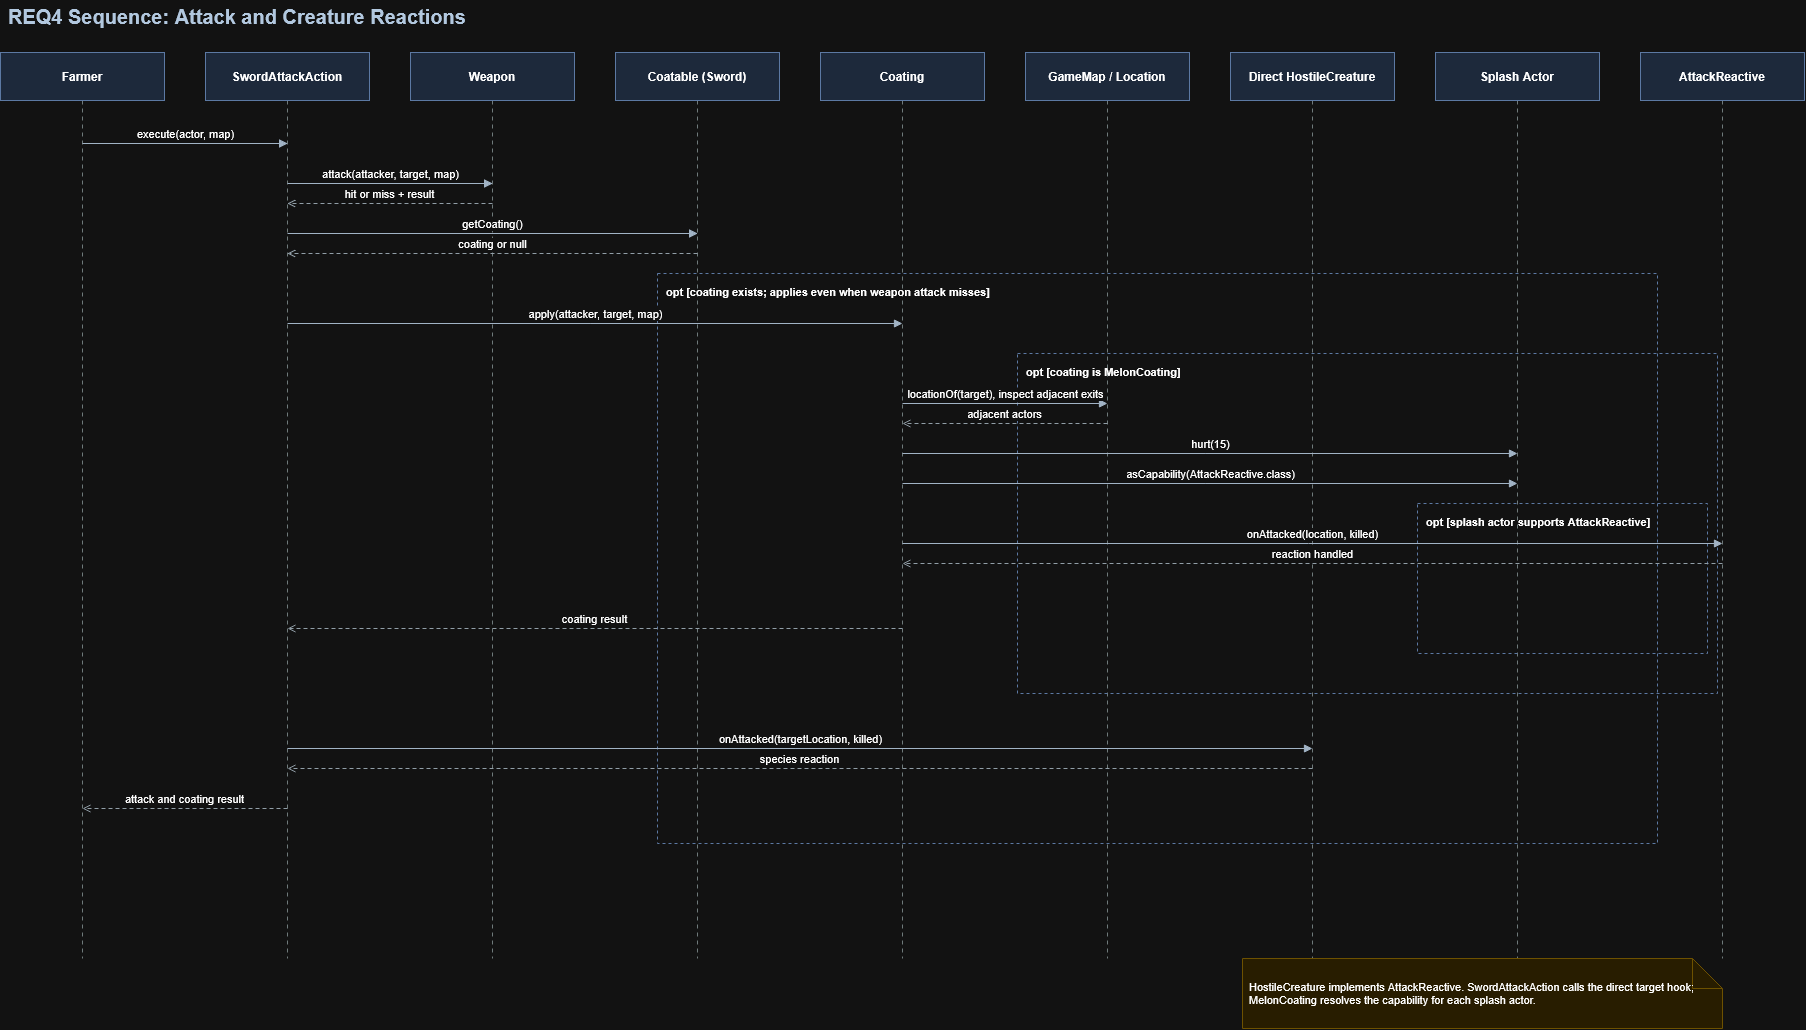

The diagram above was exported from draw.io. Its source (the exported page's mxGraphModel, read from the mxfile embedded in the PNG):
<mxGraphModel dx="1805" dy="1281" grid="1" gridSize="10" guides="1" tooltips="1" connect="1" arrows="1" fold="1" page="1" pageScale="1" pageWidth="1880" pageHeight="1120" math="0" shadow="0">
  <root>
    <mxCell id="0" />
    <mxCell id="1" parent="0" />
    <mxCell id="attack-flow-title" parent="1" style="text;html=1;strokeColor=none;fillColor=none;align=left;verticalAlign=middle;fontSize=20;fontStyle=1;fontColor=#19324d;" value="REQ4 Sequence: Attack and Creature Reactions" vertex="1">
      <mxGeometry height="32" width="1500" x="24" y="12" as="geometry" />
    </mxCell>
    <mxCell id="attack-flow-life-farmer" edge="1" parent="1" style="endArrow=none;startArrow=none;html=1;dashed=1;dashPattern=4 4;strokeColor=#7f8c8d;strokeWidth=1;" value="">
      <mxGeometry relative="1" as="geometry">
        <mxPoint x="100" y="112" as="sourcePoint" />
        <mxPoint x="100" y="970" as="targetPoint" />
      </mxGeometry>
    </mxCell>
    <mxCell id="attack-flow-head-farmer" parent="1" style="rounded=0;whiteSpace=wrap;html=1;fillColor=#dae8fc;strokeColor=#6c8ebf;fontSize=12;fontStyle=1;align=center;verticalAlign=middle;" value="Farmer" vertex="1">
      <mxGeometry height="48" width="164" x="18" y="64" as="geometry" />
    </mxCell>
    <mxCell id="attack-flow-life-attack" edge="1" parent="1" style="endArrow=none;startArrow=none;html=1;dashed=1;dashPattern=4 4;strokeColor=#7f8c8d;strokeWidth=1;" value="">
      <mxGeometry relative="1" as="geometry">
        <mxPoint x="305" y="112" as="sourcePoint" />
        <mxPoint x="305" y="970" as="targetPoint" />
      </mxGeometry>
    </mxCell>
    <mxCell id="attack-flow-head-attack" parent="1" style="rounded=0;whiteSpace=wrap;html=1;fillColor=#dae8fc;strokeColor=#6c8ebf;fontSize=12;fontStyle=1;align=center;verticalAlign=middle;" value="SwordAttackAction" vertex="1">
      <mxGeometry height="48" width="164" x="223" y="64" as="geometry" />
    </mxCell>
    <mxCell id="attack-flow-life-weapon" edge="1" parent="1" style="endArrow=none;startArrow=none;html=1;dashed=1;dashPattern=4 4;strokeColor=#7f8c8d;strokeWidth=1;" value="">
      <mxGeometry relative="1" as="geometry">
        <mxPoint x="510" y="112" as="sourcePoint" />
        <mxPoint x="510" y="970" as="targetPoint" />
      </mxGeometry>
    </mxCell>
    <mxCell id="attack-flow-head-weapon" parent="1" style="rounded=0;whiteSpace=wrap;html=1;fillColor=#dae8fc;strokeColor=#6c8ebf;fontSize=12;fontStyle=1;align=center;verticalAlign=middle;" value="Weapon" vertex="1">
      <mxGeometry height="48" width="164" x="428" y="64" as="geometry" />
    </mxCell>
    <mxCell id="attack-flow-life-coatable" edge="1" parent="1" style="endArrow=none;startArrow=none;html=1;dashed=1;dashPattern=4 4;strokeColor=#7f8c8d;strokeWidth=1;" value="">
      <mxGeometry relative="1" as="geometry">
        <mxPoint x="715" y="112" as="sourcePoint" />
        <mxPoint x="715" y="970" as="targetPoint" />
      </mxGeometry>
    </mxCell>
    <mxCell id="attack-flow-head-coatable" parent="1" style="rounded=0;whiteSpace=wrap;html=1;fillColor=#dae8fc;strokeColor=#6c8ebf;fontSize=12;fontStyle=1;align=center;verticalAlign=middle;" value="Coatable (Sword)" vertex="1">
      <mxGeometry height="48" width="164" x="633" y="64" as="geometry" />
    </mxCell>
    <mxCell id="attack-flow-life-coating" edge="1" parent="1" style="endArrow=none;startArrow=none;html=1;dashed=1;dashPattern=4 4;strokeColor=#7f8c8d;strokeWidth=1;" value="">
      <mxGeometry relative="1" as="geometry">
        <mxPoint x="920" y="112" as="sourcePoint" />
        <mxPoint x="920" y="970" as="targetPoint" />
      </mxGeometry>
    </mxCell>
    <mxCell id="attack-flow-head-coating" parent="1" style="rounded=0;whiteSpace=wrap;html=1;fillColor=#dae8fc;strokeColor=#6c8ebf;fontSize=12;fontStyle=1;align=center;verticalAlign=middle;" value="Coating" vertex="1">
      <mxGeometry height="48" width="164" x="838" y="64" as="geometry" />
    </mxCell>
    <mxCell id="attack-flow-life-map" edge="1" parent="1" style="endArrow=none;startArrow=none;html=1;dashed=1;dashPattern=4 4;strokeColor=#7f8c8d;strokeWidth=1;" value="">
      <mxGeometry relative="1" as="geometry">
        <mxPoint x="1125" y="112" as="sourcePoint" />
        <mxPoint x="1125" y="970" as="targetPoint" />
      </mxGeometry>
    </mxCell>
    <mxCell id="attack-flow-head-map" parent="1" style="rounded=0;whiteSpace=wrap;html=1;fillColor=#dae8fc;strokeColor=#6c8ebf;fontSize=12;fontStyle=1;align=center;verticalAlign=middle;" value="GameMap / Location" vertex="1">
      <mxGeometry height="48" width="164" x="1043" y="64" as="geometry" />
    </mxCell>
    <mxCell id="attack-flow-life-target" edge="1" parent="1" style="endArrow=none;startArrow=none;html=1;dashed=1;dashPattern=4 4;strokeColor=#7f8c8d;strokeWidth=1;" value="">
      <mxGeometry relative="1" as="geometry">
        <mxPoint x="1330" y="112" as="sourcePoint" />
        <mxPoint x="1330" y="970" as="targetPoint" />
      </mxGeometry>
    </mxCell>
    <mxCell id="attack-flow-head-target" parent="1" style="rounded=0;whiteSpace=wrap;html=1;fillColor=#dae8fc;strokeColor=#6c8ebf;fontSize=12;fontStyle=1;align=center;verticalAlign=middle;" value="Direct HostileCreature" vertex="1">
      <mxGeometry height="48" width="164" x="1248" y="64" as="geometry" />
    </mxCell>
    <mxCell id="attack-flow-life-splash" edge="1" parent="1" style="endArrow=none;startArrow=none;html=1;dashed=1;dashPattern=4 4;strokeColor=#7f8c8d;strokeWidth=1;" value="">
      <mxGeometry relative="1" as="geometry">
        <mxPoint x="1535" y="112" as="sourcePoint" />
        <mxPoint x="1535" y="970" as="targetPoint" />
      </mxGeometry>
    </mxCell>
    <mxCell id="attack-flow-head-splash" parent="1" style="rounded=0;whiteSpace=wrap;html=1;fillColor=#dae8fc;strokeColor=#6c8ebf;fontSize=12;fontStyle=1;align=center;verticalAlign=middle;" value="Splash Actor" vertex="1">
      <mxGeometry height="48" width="164" x="1453" y="64" as="geometry" />
    </mxCell>
    <mxCell id="attack-flow-life-reactive" edge="1" parent="1" style="endArrow=none;startArrow=none;html=1;dashed=1;dashPattern=4 4;strokeColor=#7f8c8d;strokeWidth=1;" value="">
      <mxGeometry relative="1" as="geometry">
        <mxPoint x="1740" y="112" as="sourcePoint" />
        <mxPoint x="1740" y="970" as="targetPoint" />
      </mxGeometry>
    </mxCell>
    <mxCell id="attack-flow-head-reactive" parent="1" style="rounded=0;whiteSpace=wrap;html=1;fillColor=#dae8fc;strokeColor=#6c8ebf;fontSize=12;fontStyle=1;align=center;verticalAlign=middle;" value="AttackReactive" vertex="1">
      <mxGeometry height="48" width="164" x="1658" y="64" as="geometry" />
    </mxCell>
    <mxCell id="m1" edge="1" parent="1" style="edgeStyle=none;html=1;strokeColor=#34495e;endArrow=block;endFill=1;fontSize=11;labelBackgroundColor=#ffffff;verticalAlign=bottom;" value="execute(actor, map)">
      <mxGeometry relative="1" as="geometry">
        <mxPoint x="100" y="155" as="sourcePoint" />
        <mxPoint x="305" y="155" as="targetPoint" />
      </mxGeometry>
    </mxCell>
    <mxCell id="m2" edge="1" parent="1" style="edgeStyle=none;html=1;strokeColor=#34495e;endArrow=block;endFill=1;fontSize=11;labelBackgroundColor=#ffffff;verticalAlign=bottom;" value="attack(attacker, target, map)">
      <mxGeometry relative="1" as="geometry">
        <mxPoint x="305" y="195" as="sourcePoint" />
        <mxPoint x="510" y="195" as="targetPoint" />
      </mxGeometry>
    </mxCell>
    <mxCell id="m3" edge="1" parent="1" style="edgeStyle=none;html=1;dashed=1;dashPattern=4 3;strokeColor=#52616b;endArrow=open;endFill=0;fontSize=11;labelBackgroundColor=#ffffff;verticalAlign=bottom;" value="hit or miss + result">
      <mxGeometry relative="1" as="geometry">
        <mxPoint x="510" y="215" as="sourcePoint" />
        <mxPoint x="305" y="215" as="targetPoint" />
      </mxGeometry>
    </mxCell>
    <mxCell id="m4" edge="1" parent="1" style="edgeStyle=none;html=1;strokeColor=#34495e;endArrow=block;endFill=1;fontSize=11;labelBackgroundColor=#ffffff;verticalAlign=bottom;" value="getCoating()">
      <mxGeometry relative="1" as="geometry">
        <mxPoint x="305" y="245" as="sourcePoint" />
        <mxPoint x="715" y="245" as="targetPoint" />
      </mxGeometry>
    </mxCell>
    <mxCell id="m5" edge="1" parent="1" style="edgeStyle=none;html=1;dashed=1;dashPattern=4 3;strokeColor=#52616b;endArrow=open;endFill=0;fontSize=11;labelBackgroundColor=#ffffff;verticalAlign=bottom;" value="coating or null">
      <mxGeometry relative="1" as="geometry">
        <mxPoint x="715" y="265" as="sourcePoint" />
        <mxPoint x="305" y="265" as="targetPoint" />
      </mxGeometry>
    </mxCell>
    <mxCell id="opt-coating" parent="1" style="shape=rect;rounded=0;whiteSpace=wrap;html=1;fillColor=none;strokeColor=#6c8ebf;dashed=1;fontSize=11;fontStyle=1;verticalAlign=top;align=left;spacingTop=5;spacingLeft=7;" value="opt [coating exists; applies even when weapon attack misses]" vertex="1">
      <mxGeometry height="570" width="1000" x="675" y="285" as="geometry" />
    </mxCell>
    <mxCell id="m6" edge="1" parent="1" style="edgeStyle=none;html=1;strokeColor=#34495e;endArrow=block;endFill=1;fontSize=11;labelBackgroundColor=#ffffff;verticalAlign=bottom;" value="apply(attacker, target, map)">
      <mxGeometry relative="1" as="geometry">
        <mxPoint x="305" y="335" as="sourcePoint" />
        <mxPoint x="920" y="335" as="targetPoint" />
      </mxGeometry>
    </mxCell>
    <mxCell id="opt-melon" parent="1" style="shape=rect;rounded=0;whiteSpace=wrap;html=1;fillColor=none;strokeColor=#6c8ebf;dashed=1;fontSize=11;fontStyle=1;verticalAlign=top;align=left;spacingTop=5;spacingLeft=7;" value="opt [coating is MelonCoating]" vertex="1">
      <mxGeometry height="340" width="700" x="1035" y="365" as="geometry" />
    </mxCell>
    <mxCell id="m7" edge="1" parent="1" style="edgeStyle=none;html=1;strokeColor=#34495e;endArrow=block;endFill=1;fontSize=11;labelBackgroundColor=#ffffff;verticalAlign=bottom;" value="locationOf(target), inspect adjacent exits">
      <mxGeometry relative="1" as="geometry">
        <mxPoint x="920" y="415" as="sourcePoint" />
        <mxPoint x="1125" y="415" as="targetPoint" />
      </mxGeometry>
    </mxCell>
    <mxCell id="m8" edge="1" parent="1" style="edgeStyle=none;html=1;dashed=1;dashPattern=4 3;strokeColor=#52616b;endArrow=open;endFill=0;fontSize=11;labelBackgroundColor=#ffffff;verticalAlign=bottom;" value="adjacent actors">
      <mxGeometry relative="1" as="geometry">
        <mxPoint x="1125" y="435" as="sourcePoint" />
        <mxPoint x="920" y="435" as="targetPoint" />
      </mxGeometry>
    </mxCell>
    <mxCell id="m9" edge="1" parent="1" style="edgeStyle=none;html=1;strokeColor=#34495e;endArrow=block;endFill=1;fontSize=11;labelBackgroundColor=#ffffff;verticalAlign=bottom;" value="hurt(15)">
      <mxGeometry relative="1" as="geometry">
        <mxPoint x="920" y="465" as="sourcePoint" />
        <mxPoint x="1535" y="465" as="targetPoint" />
      </mxGeometry>
    </mxCell>
    <mxCell id="m10" edge="1" parent="1" style="edgeStyle=none;html=1;strokeColor=#34495e;endArrow=block;endFill=1;fontSize=11;labelBackgroundColor=#ffffff;verticalAlign=bottom;" value="asCapability(AttackReactive.class)">
      <mxGeometry relative="1" as="geometry">
        <mxPoint x="920" y="495" as="sourcePoint" />
        <mxPoint x="1535" y="495" as="targetPoint" />
      </mxGeometry>
    </mxCell>
    <mxCell id="opt-reactive" parent="1" style="shape=rect;rounded=0;whiteSpace=wrap;html=1;fillColor=none;strokeColor=#6c8ebf;dashed=1;fontSize=11;fontStyle=1;verticalAlign=top;align=left;spacingTop=5;spacingLeft=7;" value="opt [splash actor supports AttackReactive]" vertex="1">
      <mxGeometry height="150" width="290" x="1435" y="515" as="geometry" />
    </mxCell>
    <mxCell id="m11" edge="1" parent="1" style="edgeStyle=none;html=1;strokeColor=#34495e;endArrow=block;endFill=1;fontSize=11;labelBackgroundColor=#ffffff;verticalAlign=bottom;" value="onAttacked(location, killed)">
      <mxGeometry relative="1" as="geometry">
        <mxPoint x="920" y="555" as="sourcePoint" />
        <mxPoint x="1740" y="555" as="targetPoint" />
      </mxGeometry>
    </mxCell>
    <mxCell id="m12" edge="1" parent="1" style="edgeStyle=none;html=1;dashed=1;dashPattern=4 3;strokeColor=#52616b;endArrow=open;endFill=0;fontSize=11;labelBackgroundColor=#ffffff;verticalAlign=bottom;" value="reaction handled">
      <mxGeometry relative="1" as="geometry">
        <mxPoint x="1740" y="575" as="sourcePoint" />
        <mxPoint x="920" y="575" as="targetPoint" />
      </mxGeometry>
    </mxCell>
    <mxCell id="m13" edge="1" parent="1" style="edgeStyle=none;html=1;dashed=1;dashPattern=4 3;strokeColor=#52616b;endArrow=open;endFill=0;fontSize=11;labelBackgroundColor=#ffffff;verticalAlign=bottom;" value="coating result">
      <mxGeometry relative="1" as="geometry">
        <mxPoint x="920" y="640" as="sourcePoint" />
        <mxPoint x="305" y="640" as="targetPoint" />
      </mxGeometry>
    </mxCell>
    <mxCell id="m14" edge="1" parent="1" style="edgeStyle=none;html=1;strokeColor=#34495e;endArrow=block;endFill=1;fontSize=11;labelBackgroundColor=#ffffff;verticalAlign=bottom;" value="onAttacked(targetLocation, killed)">
      <mxGeometry relative="1" as="geometry">
        <mxPoint x="305" y="760" as="sourcePoint" />
        <mxPoint x="1330" y="760" as="targetPoint" />
      </mxGeometry>
    </mxCell>
    <mxCell id="m15" edge="1" parent="1" style="edgeStyle=none;html=1;dashed=1;dashPattern=4 3;strokeColor=#52616b;endArrow=open;endFill=0;fontSize=11;labelBackgroundColor=#ffffff;verticalAlign=bottom;" value="species reaction">
      <mxGeometry relative="1" as="geometry">
        <mxPoint x="1330" y="780" as="sourcePoint" />
        <mxPoint x="305" y="780" as="targetPoint" />
      </mxGeometry>
    </mxCell>
    <mxCell id="m16" edge="1" parent="1" style="edgeStyle=none;html=1;dashed=1;dashPattern=4 3;strokeColor=#52616b;endArrow=open;endFill=0;fontSize=11;labelBackgroundColor=#ffffff;verticalAlign=bottom;" value="attack and coating result">
      <mxGeometry relative="1" as="geometry">
        <mxPoint x="305" y="820" as="sourcePoint" />
        <mxPoint x="100" y="820" as="targetPoint" />
      </mxGeometry>
    </mxCell>
    <mxCell id="note-melonreactive" parent="1" style="shape=note;whiteSpace=wrap;html=1;backgroundOutline=1;fillColor=#fff2cc;strokeColor=#d6b656;fontSize=11;align=left;verticalAlign=middle;spacing=7;" value="HostileCreature implements AttackReactive. SwordAttackAction calls the direct target hook; MelonCoating resolves the capability for each splash actor." vertex="1">
      <mxGeometry height="70" width="480" x="1260" y="970" as="geometry" />
    </mxCell>
  </root>
</mxGraphModel>